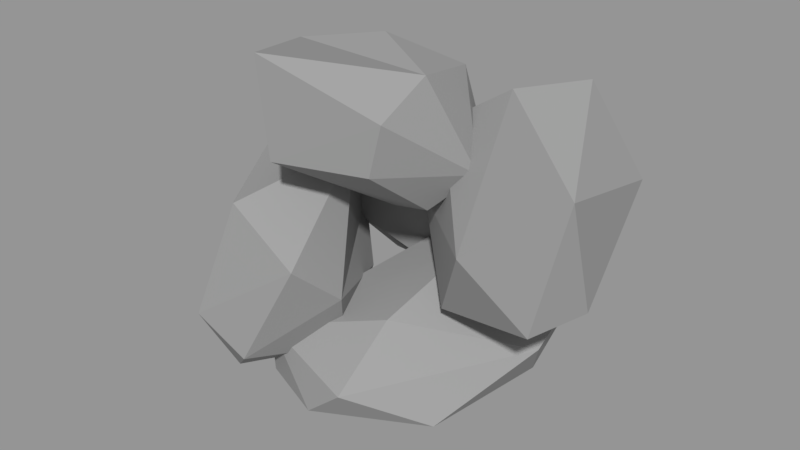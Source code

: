 # Source: stone.blend  (saved by Blender 2.79.0; exported with 4.5.12 LTS)
import bpy
from mathutils import Matrix  # noqa: F401  (used for matrix-valued properties, if any)

bpy.ops.wm.read_factory_settings(use_empty=True)
scene = bpy.context.scene
scene.name = 'Scene'

# ---- collections
col_collection_1 = bpy.data.collections.new('Collection 1'); scene.collection.children.link(col_collection_1)

# ---- materials (node trees are filled in below, after node groups)
mat_stoneresourcematerial = bpy.data.materials.new('StoneResourceMaterial')
mat_stoneresourcematerial.alpha_threshold = 0.0
mat_stoneresourcematerial.use_transparent_shadow = False
mat_stoneresourcematerial.diffuse_color = (0.3185, 0.3185, 0.3185, 1.0)
mat_stoneresourcematerial.specular_color = (0.2738, 0.2738, 0.2738)
mat_stoneresourcematerial.roughness = 0.5

# ---- material node trees

# ---- meshes
me_icosphere = bpy.data.meshes.new('Icosphere')
me_icosphere.from_pydata([(0.01024, 0.01786, -0.0699), (0.06044, 0.03356, -0.0416), (-0.002873, 0.03356, -0.02102), (-0.04201, 0.03356, -0.07488), (-0.002873, 0.03356, -0.1287), (0.06044, 0.03356, -0.1082), (0.04593, 0.08384, -0.01568), (-0.03119, 0.09019, -0.0416), (-0.03119, 0.09019, -0.1082), (0.03213, 0.09019, -0.1287), (0.07516, 0.08344, -0.07436), (0.01853, 0.1116, -0.06778), (-4.576e-05, 0.02732, -0.03824), (0.04505, 0.01837, -0.0541), (0.03127, 0.02859, -0.02366), (0.06849, 0.02859, -0.07488), (0.04088, 0.02249, -0.09926), (-0.01546, 0.02108, -0.07188), (-0.02895, 0.02859, -0.04322), (0.00366, 0.02249, -0.1113), (-0.02895, 0.02859, -0.1065), (0.03127, 0.02859, -0.1261), (0.0857, 0.06188, -0.05532), (0.08533, 0.0563, -0.09704), (0.008295, 0.05546, -0.009315), (0.07198, 0.06194, -0.01237), (-0.04559, 0.06188, -0.05532), (-0.02259, 0.06188, -0.02366), (-0.02259, 0.06188, -0.1261), (-0.04559, 0.06188, -0.09445), (0.04432, 0.05265, -0.1416), (0.007474, 0.05823, -0.1511), (0.0621, 0.08841, -0.03451), (-0.002017, 0.09517, -0.02366), (-0.04534, 0.08046, -0.07037), (-0.002017, 0.09517, -0.1261), (0.0582, 0.09517, -0.1065), (0.02807, 0.09554, -0.04), (0.05107, 0.09554, -0.07166), (-0.01188, 0.09408, -0.04736), (-0.01476, 0.1011, -0.09492), (0.02576, 0.11, -0.1094), (0.03365, -0.05409, -0.04613), (0.04064, -0.1103, 0.01278), (-0.03161, -0.06277, -0.01583), (-0.001205, 0.01075, -0.06012), (0.08983, 0.008707, -0.05889), (0.1157, -0.06609, -0.01383), (0.000169, -0.07796, 0.07361), (-0.03035, 0.0182, 0.02583), (0.0447, 0.06237, -0.0007828), (0.1169, 0.01488, 0.02783), (0.08897, -0.06752, 0.06669), (0.03768, 0.0027, 0.06941), (-0.01001, -0.05849, -0.02838), (0.04281, -0.09782, -0.01896), (-0.002184, -0.09751, -0.002842), (0.08439, -0.09945, -0.00167), (0.09048, -0.06092, -0.03462), (0.01598, -0.02568, -0.05811), (-0.02678, -0.02637, -0.04569), (0.07528, -0.01696, -0.06111), (0.0446, 0.01564, -0.07101), (0.1133, -0.02952, -0.0438), (0.07567, -0.1056, 0.05517), (0.1224, -0.08145, 0.03174), (-0.03615, -0.06587, 0.02101), (0.01663, -0.1208, 0.06442), (-0.02604, 0.02122, -0.02121), (-0.04391, -0.022, 0.004828), (0.07158, 0.04598, -0.03613), (0.01807, 0.04719, -0.03685), (0.1408, -0.01488, -0.0142), (0.123, 0.03094, -0.03289), (0.03393, -0.07784, 0.08084), (-0.02797, -0.01837, 0.0558), (-0.008876, 0.04408, -0.005314), (0.08752, 0.04961, 0.01484), (0.1121, -0.02152, 0.05769), (0.01375, -0.03632, 0.0672), (0.06726, -0.03752, 0.06793), (-0.008898, 0.006121, 0.03931), (0.04249, 0.04543, 0.02688), (0.0902, 0.02218, 0.05507), (0.04227, 0.00697, -0.2009), (0.1083, 0.08807, -0.1445), (0.1233, 0.04478, -0.2044), (0.04375, -0.06411, -0.247), (-0.02083, -0.07827, -0.2107), (0.02254, 0.00997, -0.1473), (0.1844, 0.07301, -0.1391), (0.1569, -0.03432, -0.2059), (0.07902, -0.1013, -0.2027), (0.05205, -0.05954, -0.145), (0.1246, 0.05165, -0.106), (0.1533, -0.01675, -0.147), (0.09177, 0.02549, -0.2072), (0.06689, 0.06008, -0.1677), (0.1103, 0.06948, -0.178), (0.0531, 0.06226, -0.1424), (0.01525, 0.01119, -0.1712), (0.04353, -0.0195, -0.2224), (0.08423, -0.01398, -0.2361), (-0.001137, -0.04433, -0.208), (0.003303, -0.07572, -0.2318), (-0.02123, -0.03769, -0.1824), (0.1195, 0.08071, -0.1073), (0.05774, 0.04391, -0.1104), (0.1689, 0.0621, -0.1807), (0.1725, 0.1129, -0.1208), (0.1067, -0.05152, -0.233), (0.1535, 0.001674, -0.2133), (0.02162, -0.1022, -0.211), (0.05802, -0.0881, -0.2314), (-0.004259, -0.04531, -0.1518), (-0.01069, -0.09418, -0.1868), (0.1674, 0.07312, -0.117), (0.1872, 0.01259, -0.171), (0.108, -0.07269, -0.225), (0.05852, -0.09443, -0.1737), (0.08985, -0.009673, -0.1173), (0.17, 0.02474, -0.1498), (0.1344, 0.02032, -0.1251), (0.1565, -0.02098, -0.185), (0.1039, -0.0771, -0.1792), (0.1005, -0.0525, -0.1409), (0.205, 0.0503, -0.07579), (0.2505, 0.003986, -0.01094), (0.2351, -0.02033, -0.09977), (0.152, 0.03822, -0.1408), (0.1256, 0.1001, -0.0736), (0.1792, 0.07544, 0.006108), (0.2158, -0.06427, -0.01927), (0.1396, -0.05559, -0.1069), (0.0758, 0.01035, -0.08328), (0.09307, 0.04498, 0.005053), (0.1824, -0.007645, 0.04231), (0.1242, -0.04324, -0.02136), (0.2207, 0.006314, -0.09632), (0.2406, 0.03615, -0.03462), (0.2495, -0.003547, -0.05943), (0.2301, 0.05207, 0.00503), (0.1967, 0.07878, -0.02702), (0.1877, 0.04459, -0.1063), (0.1948, 0.006648, -0.1353), (0.159, 0.08495, -0.07501), (0.137, 0.07575, -0.1096), (0.1546, 0.1068, -0.03368), (0.2172, -0.001456, 0.04068), (0.1887, 0.05111, 0.05083), (0.2318, -0.05674, -0.07586), (0.2523, -0.04867, 0.008564), (0.146, -0.01541, -0.1347), (0.1858, -0.05121, -0.1179), (0.09058, 0.06054, -0.08259), (0.1123, 0.02608, -0.1205), (0.124, 0.09534, 0.007141), (0.0909, 0.09325, -0.04066), (0.2055, -0.04608, 0.01647), (0.166, -0.07491, -0.0643), (0.1167, -0.01682, -0.1227), (0.06967, 0.03308, -0.0369), (0.1259, 0.01807, 0.03541), (0.17, -0.05594, -0.03021), (0.1565, -0.02095, 0.01351), (0.142, -0.05149, -0.07695), (0.08434, -0.007193, -0.05537), (0.08951, 0.002679, 0.0002187), (-0.08623, -0.069, -0.1023), (-0.02136, -0.06148, -0.0366), (-0.09181, -0.002136, -0.05658), (-0.13, -0.02175, -0.1586), (-0.08246, -0.09794, -0.1923), (-0.01296, -0.1176, -0.123), (0.001708, 0.01126, -0.05157), (-0.0646, 0.05329, -0.1391), (-0.05, -0.001926, -0.2158), (0.01612, -0.07086, -0.197), (0.04748, -0.05651, -0.09134), (0.01393, 0.01272, -0.1457), (-0.09418, -0.02457, -0.07749), (-0.05167, -0.07953, -0.05854), (-0.06344, -0.0359, -0.04203), (-0.01791, -0.1069, -0.0677), (-0.04871, -0.1117, -0.1117), (-0.1086, -0.04841, -0.1214), (-0.1244, -0.004391, -0.1077), (-0.08643, -0.09086, -0.1562), (-0.1103, -0.06454, -0.1794), (-0.05451, -0.1256, -0.161), (0.03586, -0.06905, -0.0599), (0.0343, -0.1146, -0.1008), (-0.0568, 0.02256, -0.04612), (0.01381, -0.02143, -0.01724), (-0.1051, 0.02597, -0.1482), (-0.08688, 0.04352, -0.09757), (-0.0695, -0.05101, -0.2158), (-0.09811, -0.009894, -0.1903), (-0.00587, -0.1241, -0.1815), (-0.04172, -0.09682, -0.2191), (0.03105, -0.01671, -0.0617), (-0.02486, 0.04888, -0.1025), (-0.08681, 0.029, -0.1743), (-0.01329, -0.03898, -0.2218), (0.04558, -0.06506, -0.1538), (-0.0006006, 0.01774, -0.09933), (0.03127, -0.02784, -0.1163), (-0.03883, 0.03758, -0.1338), (-0.02032, 0.001526, -0.1988), (0.02657, -0.02979, -0.189)], [], [(0, 13, 12), (1, 13, 15), (0, 12, 17), (0, 17, 19), (0, 19, 16), (1, 15, 22), (2, 14, 24), (3, 18, 26), (4, 20, 28), (5, 21, 30), (1, 22, 25), (2, 24, 27), (3, 26, 29), (4, 28, 31), (5, 30, 23), (6, 32, 37), (7, 33, 39), (8, 34, 40), (9, 35, 41), (10, 36, 38), (38, 41, 11), (38, 36, 41), (36, 9, 41), (41, 40, 11), (41, 35, 40), (35, 8, 40), (40, 39, 11), (40, 34, 39), (34, 7, 39), (39, 37, 11), (39, 33, 37), (33, 6, 37), (37, 38, 11), (37, 32, 38), (32, 10, 38), (23, 36, 10), (23, 30, 36), (30, 9, 36), (31, 35, 9), (31, 28, 35), (28, 8, 35), (29, 34, 8), (29, 26, 34), (26, 7, 34), (27, 33, 7), (27, 24, 33), (24, 6, 33), (25, 32, 6), (25, 22, 32), (22, 10, 32), (30, 31, 9), (30, 21, 31), (21, 4, 31), (28, 29, 8), (28, 20, 29), (20, 3, 29), (26, 27, 7), (26, 18, 27), (18, 2, 27), (24, 25, 6), (24, 14, 25), (14, 1, 25), (22, 23, 10), (22, 15, 23), (15, 5, 23), (16, 21, 5), (16, 19, 21), (19, 4, 21), (19, 20, 4), (19, 17, 20), (17, 3, 20), (17, 18, 3), (17, 12, 18), (12, 2, 18), (15, 16, 5), (15, 13, 16), (13, 0, 16), (12, 14, 2), (12, 13, 14), (13, 1, 14), (42, 55, 54), (43, 55, 57), (42, 54, 59), (42, 59, 61), (42, 61, 58), (43, 57, 64), (44, 56, 66), (45, 60, 68), (46, 62, 70), (47, 63, 72), (43, 64, 67), (44, 66, 69), (45, 68, 71), (46, 70, 73), (47, 72, 65), (48, 74, 79), (49, 75, 81), (50, 76, 82), (51, 77, 83), (52, 78, 80), (80, 83, 53), (80, 78, 83), (78, 51, 83), (83, 82, 53), (83, 77, 82), (77, 50, 82), (82, 81, 53), (82, 76, 81), (76, 49, 81), (81, 79, 53), (81, 75, 79), (75, 48, 79), (79, 80, 53), (79, 74, 80), (74, 52, 80), (65, 78, 52), (65, 72, 78), (72, 51, 78), (73, 77, 51), (73, 70, 77), (70, 50, 77), (71, 76, 50), (71, 68, 76), (68, 49, 76), (69, 75, 49), (69, 66, 75), (66, 48, 75), (67, 74, 48), (67, 64, 74), (64, 52, 74), (72, 73, 51), (72, 63, 73), (63, 46, 73), (70, 71, 50), (70, 62, 71), (62, 45, 71), (68, 69, 49), (68, 60, 69), (60, 44, 69), (66, 67, 48), (66, 56, 67), (56, 43, 67), (64, 65, 52), (64, 57, 65), (57, 47, 65), (58, 63, 47), (58, 61, 63), (61, 46, 63), (61, 62, 46), (61, 59, 62), (59, 45, 62), (59, 60, 45), (59, 54, 60), (54, 44, 60), (57, 58, 47), (57, 55, 58), (55, 42, 58), (54, 56, 44), (54, 55, 56), (55, 43, 56), (84, 97, 96), (85, 97, 99), (84, 96, 101), (84, 101, 103), (84, 103, 100), (85, 99, 106), (86, 98, 108), (87, 102, 110), (88, 104, 112), (89, 105, 114), (85, 106, 109), (86, 108, 111), (87, 110, 113), (88, 112, 115), (89, 114, 107), (90, 116, 121), (91, 117, 123), (92, 118, 124), (93, 119, 125), (94, 120, 122), (122, 125, 95), (122, 120, 125), (120, 93, 125), (125, 124, 95), (125, 119, 124), (119, 92, 124), (124, 123, 95), (124, 118, 123), (118, 91, 123), (123, 121, 95), (123, 117, 121), (117, 90, 121), (121, 122, 95), (121, 116, 122), (116, 94, 122), (107, 120, 94), (107, 114, 120), (114, 93, 120), (115, 119, 93), (115, 112, 119), (112, 92, 119), (113, 118, 92), (113, 110, 118), (110, 91, 118), (111, 117, 91), (111, 108, 117), (108, 90, 117), (109, 116, 90), (109, 106, 116), (106, 94, 116), (114, 115, 93), (114, 105, 115), (105, 88, 115), (112, 113, 92), (112, 104, 113), (104, 87, 113), (110, 111, 91), (110, 102, 111), (102, 86, 111), (108, 109, 90), (108, 98, 109), (98, 85, 109), (106, 107, 94), (106, 99, 107), (99, 89, 107), (100, 105, 89), (100, 103, 105), (103, 88, 105), (103, 104, 88), (103, 101, 104), (101, 87, 104), (101, 102, 87), (101, 96, 102), (96, 86, 102), (99, 100, 89), (99, 97, 100), (97, 84, 100), (96, 98, 86), (96, 97, 98), (97, 85, 98), (126, 139, 138), (127, 139, 141), (126, 138, 143), (126, 143, 145), (126, 145, 142), (127, 141, 148), (128, 140, 150), (129, 144, 152), (130, 146, 154), (131, 147, 156), (127, 148, 151), (128, 150, 153), (129, 152, 155), (130, 154, 157), (131, 156, 149), (132, 158, 163), (133, 159, 165), (134, 160, 166), (135, 161, 167), (136, 162, 164), (164, 167, 137), (164, 162, 167), (162, 135, 167), (167, 166, 137), (167, 161, 166), (161, 134, 166), (166, 165, 137), (166, 160, 165), (160, 133, 165), (165, 163, 137), (165, 159, 163), (159, 132, 163), (163, 164, 137), (163, 158, 164), (158, 136, 164), (149, 162, 136), (149, 156, 162), (156, 135, 162), (157, 161, 135), (157, 154, 161), (154, 134, 161), (155, 160, 134), (155, 152, 160), (152, 133, 160), (153, 159, 133), (153, 150, 159), (150, 132, 159), (151, 158, 132), (151, 148, 158), (148, 136, 158), (156, 157, 135), (156, 147, 157), (147, 130, 157), (154, 155, 134), (154, 146, 155), (146, 129, 155), (152, 153, 133), (152, 144, 153), (144, 128, 153), (150, 151, 132), (150, 140, 151), (140, 127, 151), (148, 149, 136), (148, 141, 149), (141, 131, 149), (142, 147, 131), (142, 145, 147), (145, 130, 147), (145, 146, 130), (145, 143, 146), (143, 129, 146), (143, 144, 129), (143, 138, 144), (138, 128, 144), (141, 142, 131), (141, 139, 142), (139, 126, 142), (138, 140, 128), (138, 139, 140), (139, 127, 140), (168, 181, 180), (169, 181, 183), (168, 180, 185), (168, 185, 187), (168, 187, 184), (169, 183, 190), (170, 182, 192), (171, 186, 194), (172, 188, 196), (173, 189, 198), (169, 190, 193), (170, 192, 195), (171, 194, 197), (172, 196, 199), (173, 198, 191), (174, 200, 205), (175, 201, 207), (176, 202, 208), (177, 203, 209), (178, 204, 206), (206, 209, 179), (206, 204, 209), (204, 177, 209), (209, 208, 179), (209, 203, 208), (203, 176, 208), (208, 207, 179), (208, 202, 207), (202, 175, 207), (207, 205, 179), (207, 201, 205), (201, 174, 205), (205, 206, 179), (205, 200, 206), (200, 178, 206), (191, 204, 178), (191, 198, 204), (198, 177, 204), (199, 203, 177), (199, 196, 203), (196, 176, 203), (197, 202, 176), (197, 194, 202), (194, 175, 202), (195, 201, 175), (195, 192, 201), (192, 174, 201), (193, 200, 174), (193, 190, 200), (190, 178, 200), (198, 199, 177), (198, 189, 199), (189, 172, 199), (196, 197, 176), (196, 188, 197), (188, 171, 197), (194, 195, 175), (194, 186, 195), (186, 170, 195), (192, 193, 174), (192, 182, 193), (182, 169, 193), (190, 191, 178), (190, 183, 191), (183, 173, 191), (184, 189, 173), (184, 187, 189), (187, 172, 189), (187, 188, 172), (187, 185, 188), (185, 171, 188), (185, 186, 171), (185, 180, 186), (180, 170, 186), (183, 184, 173), (183, 181, 184), (181, 168, 184), (180, 182, 170), (180, 181, 182), (181, 169, 182)])
me_icosphere.materials.append(mat_stoneresourcematerial)
me_icosphere.use_remesh_preserve_volume = False
me_icosphere.use_remesh_preserve_attributes = False
me_icosphere.use_mirror_vertex_groups = False
me_icosphere.update()

# ---- objects
ob_icosphere = bpy.data.objects.new('Icosphere', me_icosphere)

# ---- transforms, parenting, visibility, modifiers, constraints
ob_icosphere.location = (-0.02853, -0.02425, 0.09226)
ob_icosphere.lock_scale = (True, True, True)
ob_icosphere.lineart.crease_threshold = 0.0
_m = ob_icosphere.modifiers.new('Decimate', 'DECIMATE')
_m.ratio = 0.3409

# ---- collection membership
col_collection_1.objects.link(ob_icosphere)

# ---- scene / render settings (as saved in the file)
scene.frame_start = 1; scene.frame_end = 250; scene.frame_set(1)
scene.render.engine = 'BLENDER_EEVEE_NEXT'
scene.render.resolution_percentage = 50
scene.render.dither_intensity = 0.0
scene.cycles.use_denoising = False
scene.cycles.samples = 128
scene.cycles.sampling_pattern = 'TABULATED_SOBOL'
scene.cycles.use_adaptive_sampling = False
scene.cycles.use_light_tree = False
scene.cycles.blur_glossy = 0.0
scene.cycles.sample_clamp_indirect = 0.0
scene.view_settings.view_transform = 'Standard'
bpy.context.view_layer.update()

# ---- added for rendering (the .blend has no active camera and no usable light): camera, sun + grey world if the file has none
cam_auto = bpy.data.cameras.new('AutoCamera')
cam_auto.lens = 50.0
cam_auto.sensor_width = 36.0
cam_auto.clip_end = 1000.0
ob_auto_camera = bpy.data.objects.new('AutoCamera', cam_auto)
scene.collection.objects.link(ob_auto_camera)
ob_auto_camera.location = (0.540125, -0.641586, 0.41461)
ob_auto_camera.rotation_euler = (1.09748, -7.21219e-08, 0.694738)
scene.camera = ob_auto_camera
light_auto_sun = bpy.data.lights.new('AutoSun', 'SUN')
light_auto_sun.energy = 3.0
light_auto_sun.angle = 0.0523599
ob_auto_sun = bpy.data.objects.new('AutoSun', light_auto_sun)
scene.collection.objects.link(ob_auto_sun)
ob_auto_sun.rotation_euler = (0.872665, 0.174533, 0.523599)
if scene.world is None:
    world_auto = bpy.data.worlds.new('AutoWorld')
    world_auto.color = (0.3, 0.3, 0.3)
    scene.world = world_auto
bpy.context.view_layer.update()
